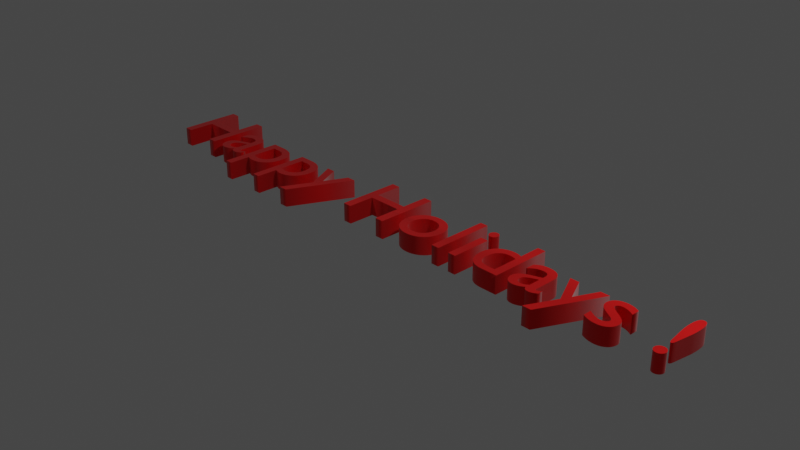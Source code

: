 # Source: happyholidays.blend  (saved by Blender 3.3.6; exported with 4.5.12 LTS)
import bpy
from mathutils import Matrix  # noqa: F401  (used for matrix-valued properties, if any)

bpy.ops.wm.read_factory_settings(use_empty=True)
scene = bpy.context.scene
scene.name = 'Scene'

# ---- collections
col_collection = bpy.data.collections.new('Collection'); scene.collection.children.link(col_collection)

# ---- materials (node trees are filled in below, after node groups)
mat_x = bpy.data.materials.new('材质')
mat_x.use_transparent_shadow = False

# ---- material node trees
mat_x.use_nodes = True; mat_x.node_tree.nodes.clear()
_N = mat_x.node_tree.nodes; _L = mat_x.node_tree.links
n0 = _N.new('ShaderNodeBsdfPrincipled'); n0.name = 'Principled BSDF'; n0.location = (10, 300)
n0.distribution = 'GGX'
n0.subsurface_method = 'RANDOM_WALK_SKIN'
n0.inputs[0].default_value = (1.0, 0.0, 0.0, 0.6149)
n0.inputs[1].default_value = 0.7339
n0.inputs[3].default_value = 1.45
n0.inputs[15].default_value = 0.2844
n0.inputs[19].default_value = 0.1881
n0.inputs[24].default_value = 0.1064
n0.inputs[27].default_value = (0.0, 0.0, 0.0, 1.0)
n0.inputs[28].default_value = 1.0
n1 = _N.new('ShaderNodeOutputMaterial'); n1.name = 'Material Output'; n1.location = (300, 300)
_L.new(n0.outputs[0], n1.inputs[0])
n1.is_active_output = True

# ---- world
world_world = bpy.data.worlds.new('World'); scene.world = world_world
world_world.use_nodes = True; world_world.node_tree.nodes.clear()
_N = world_world.node_tree.nodes; _L = world_world.node_tree.links
n0 = _N.new('ShaderNodeOutputWorld'); n0.name = 'World Output'; n0.location = (300, 300)
n1 = _N.new('ShaderNodeBackground'); n1.name = 'Background'; n1.location = (10, 300)
n1.inputs[0].default_value = (0.05088, 0.05088, 0.05088, 1.0)
_L.new(n1.outputs[0], n0.inputs[0])
n0.is_active_output = True
world_world.color = (0.05088, 0.05088, 0.05088)
world_world.use_sun_shadow = False
world_world.sun_shadow_jitter_overblur = 0.0

# ---- cameras
cam_camera = bpy.data.cameras.new('Camera')
cam_camera.clip_end = 100.0
cam_camera.ortho_scale = 7.314

# ---- lights
light_light = bpy.data.lights.new('Light', 'POINT')
light_light.transmission_factor = 0.0
light_light.energy = 1000.0
light_light.shadow_soft_size = 0.1
light_light.shadow_maximum_resolution = 0.006
light_light.use_absolute_resolution = True

# ---- curves / text
txt_x = bpy.data.curves.new('文本', 'FONT')
txt_x.dimensions = '2D'
txt_x.body = 'Happy Holidays !'
txt_x.materials.append(mat_x)
txt_x.extrude = 0.1
txt_x.align_x = 'CENTER'
txt_x.align_y = 'CENTER'

# ---- objects
ob_light = bpy.data.objects.new('Light', light_light)
ob_camera = bpy.data.objects.new('Camera', cam_camera)
ob_x = bpy.data.objects.new('文本', txt_x)

# ---- transforms, parenting, visibility, modifiers, constraints
ob_light.location = (4.076, 1.005, 5.904)
ob_light.rotation_euler = (0.6503, 0.05522, 1.866)
ob_light.lock_rotations_4d = False
ob_light.empty_display_type = 'ARROWS'
ob_light.color = (0.0, 0.0, 0.0, 0.0)
ob_light.lineart.crease_threshold = 0.0
ob_camera.location = (7.359, -6.926, 4.958)
ob_camera.rotation_euler = (1.109, 0.0, 0.8149)
ob_camera.lock_rotations_4d = False
ob_camera.empty_display_type = 'ARROWS'
ob_camera.color = (0.0, 0.0, 0.0, 0.0)
ob_camera.display_type = 'WIRE'
ob_camera.lineart.crease_threshold = 0.0
ob_x.location = (0.0, 0.0, 0.0)

# ---- collection membership
col_collection.objects.link(ob_light)
col_collection.objects.link(ob_camera)
col_collection.objects.link(ob_x)

# ---- scene / render settings (as saved in the file)
scene.camera = ob_camera
scene.frame_start = 1; scene.frame_end = 250; scene.frame_set(1)
scene.render.engine = 'BLENDER_EEVEE_NEXT'
scene.cycles.sampling_pattern = 'TABULATED_SOBOL'
scene.cycles.use_light_tree = False
scene.view_settings.view_transform = 'Filmic'
bpy.context.view_layer.update()
